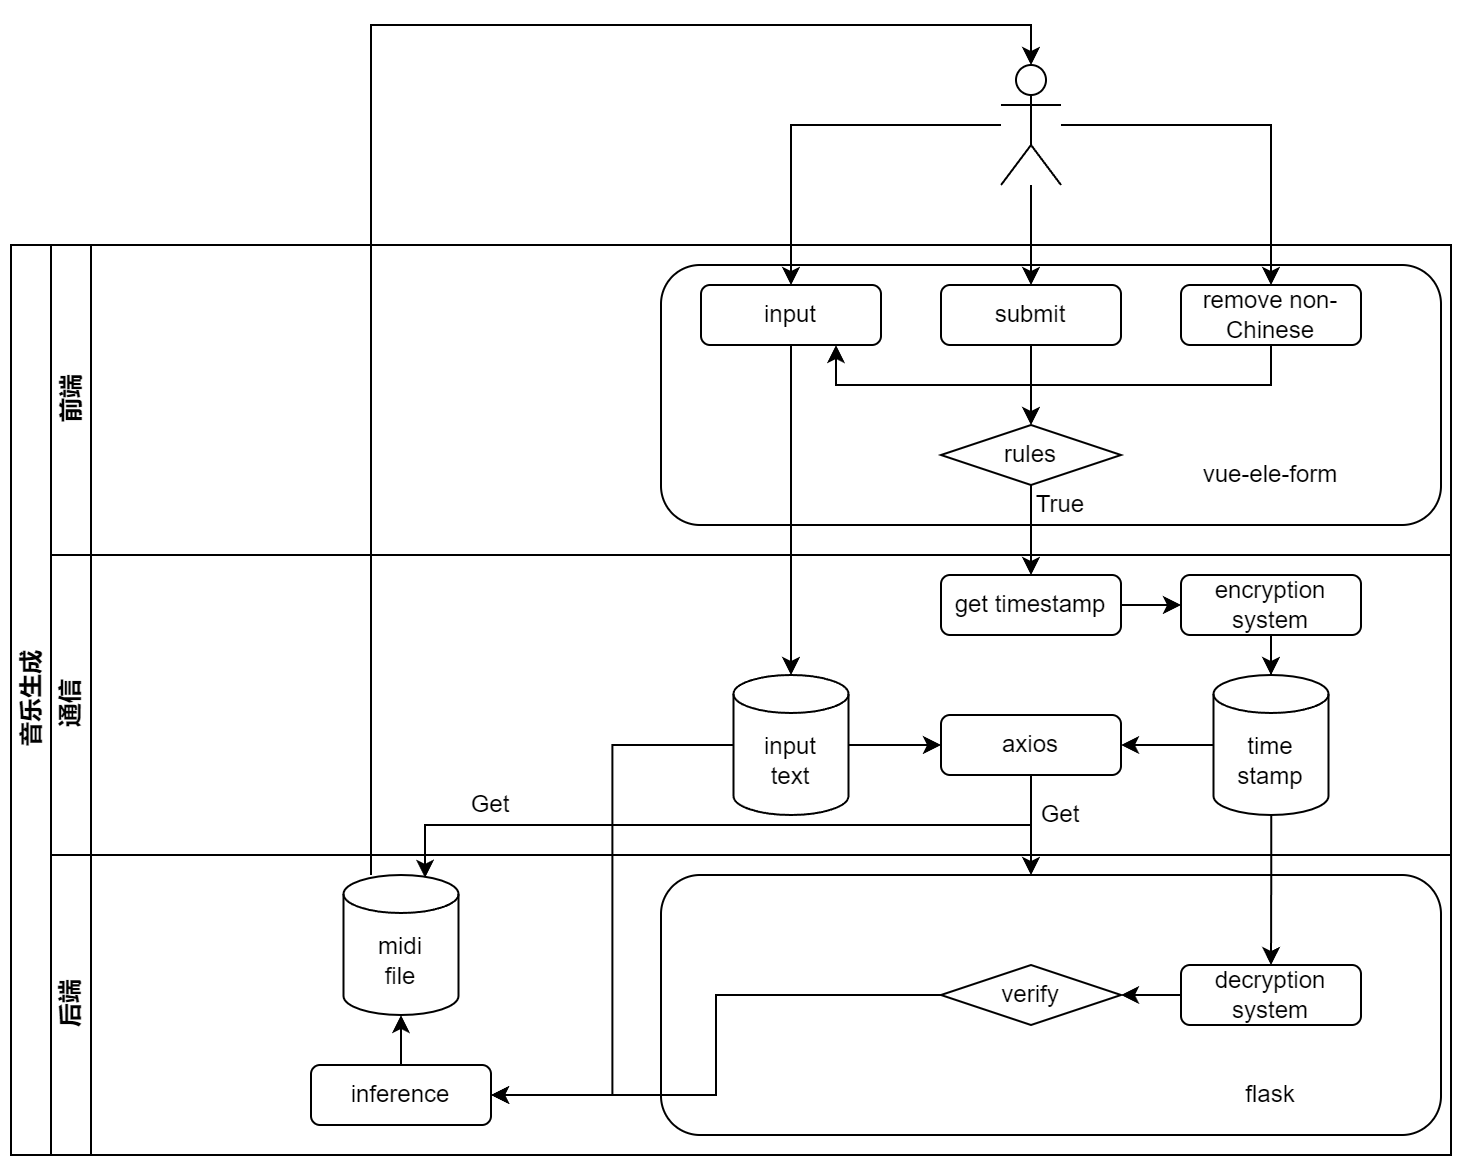

The diagram above was exported from draw.io. Its source (the exported page's mxGraphModel, read from the mxfile embedded in the PNG):
<mxGraphModel dx="782" dy="474" grid="1" gridSize="10" guides="1" tooltips="1" connect="1" arrows="1" fold="1" page="1" pageScale="1" pageWidth="827" pageHeight="1169" math="0" shadow="0">
  <root>
    <mxCell id="0" />
    <mxCell id="1" parent="0" />
    <mxCell id="dNxyNK7c78bLwvsdeMH5-19" value="音乐生成" style="swimlane;html=1;childLayout=stackLayout;resizeParent=1;resizeParentMax=0;horizontal=0;startSize=20;horizontalStack=0;" parent="1" vertex="1">
      <mxGeometry x="120" y="120" width="720" height="455" as="geometry" />
    </mxCell>
    <mxCell id="dNxyNK7c78bLwvsdeMH5-20" value="前端" style="swimlane;html=1;startSize=20;horizontal=0;" parent="dNxyNK7c78bLwvsdeMH5-19" vertex="1">
      <mxGeometry x="20" width="700" height="155" as="geometry" />
    </mxCell>
    <mxCell id="TgIMgoYjFMIsPRe75QUH-2" value="" style="rounded=1;whiteSpace=wrap;html=1;" parent="dNxyNK7c78bLwvsdeMH5-20" vertex="1">
      <mxGeometry x="305" y="10" width="390" height="130" as="geometry" />
    </mxCell>
    <mxCell id="TgIMgoYjFMIsPRe75QUH-4" value="input" style="rounded=1;whiteSpace=wrap;html=1;" parent="dNxyNK7c78bLwvsdeMH5-20" vertex="1">
      <mxGeometry x="325" y="20" width="90" height="30" as="geometry" />
    </mxCell>
    <mxCell id="TgIMgoYjFMIsPRe75QUH-14" style="edgeStyle=orthogonalEdgeStyle;rounded=0;orthogonalLoop=1;jettySize=auto;html=1;" parent="dNxyNK7c78bLwvsdeMH5-20" source="TgIMgoYjFMIsPRe75QUH-5" target="TgIMgoYjFMIsPRe75QUH-10" edge="1">
      <mxGeometry relative="1" as="geometry" />
    </mxCell>
    <mxCell id="TgIMgoYjFMIsPRe75QUH-5" value="submit" style="rounded=1;whiteSpace=wrap;html=1;" parent="dNxyNK7c78bLwvsdeMH5-20" vertex="1">
      <mxGeometry x="445" y="20" width="90" height="30" as="geometry" />
    </mxCell>
    <mxCell id="TgIMgoYjFMIsPRe75QUH-26" style="edgeStyle=orthogonalEdgeStyle;rounded=0;orthogonalLoop=1;jettySize=auto;html=1;fontSize=11;entryX=0.75;entryY=1;entryDx=0;entryDy=0;" parent="dNxyNK7c78bLwvsdeMH5-20" source="TgIMgoYjFMIsPRe75QUH-8" target="TgIMgoYjFMIsPRe75QUH-4" edge="1">
      <mxGeometry relative="1" as="geometry">
        <mxPoint x="370" y="53" as="targetPoint" />
        <Array as="points">
          <mxPoint x="610" y="70" />
          <mxPoint x="393" y="70" />
        </Array>
      </mxGeometry>
    </mxCell>
    <mxCell id="TgIMgoYjFMIsPRe75QUH-8" value="remove non-Chinese" style="rounded=1;whiteSpace=wrap;html=1;" parent="dNxyNK7c78bLwvsdeMH5-20" vertex="1">
      <mxGeometry x="565" y="20" width="90" height="30" as="geometry" />
    </mxCell>
    <mxCell id="TgIMgoYjFMIsPRe75QUH-10" value="rules" style="rhombus;whiteSpace=wrap;html=1;" parent="dNxyNK7c78bLwvsdeMH5-20" vertex="1">
      <mxGeometry x="445" y="90" width="90" height="30" as="geometry" />
    </mxCell>
    <mxCell id="TgIMgoYjFMIsPRe75QUH-16" value="True" style="text;html=1;strokeColor=none;fillColor=none;align=center;verticalAlign=middle;whiteSpace=wrap;rounded=0;" parent="dNxyNK7c78bLwvsdeMH5-20" vertex="1">
      <mxGeometry x="475" y="115" width="60" height="30" as="geometry" />
    </mxCell>
    <mxCell id="TgIMgoYjFMIsPRe75QUH-35" value="vue-ele-form" style="text;html=1;strokeColor=none;fillColor=none;align=center;verticalAlign=middle;whiteSpace=wrap;rounded=0;fontSize=11;" parent="dNxyNK7c78bLwvsdeMH5-20" vertex="1">
      <mxGeometry x="555" y="100" width="110" height="30" as="geometry" />
    </mxCell>
    <mxCell id="TgIMgoYjFMIsPRe75QUH-15" style="edgeStyle=orthogonalEdgeStyle;rounded=0;orthogonalLoop=1;jettySize=auto;html=1;" parent="dNxyNK7c78bLwvsdeMH5-19" source="TgIMgoYjFMIsPRe75QUH-10" target="TgIMgoYjFMIsPRe75QUH-13" edge="1">
      <mxGeometry relative="1" as="geometry" />
    </mxCell>
    <mxCell id="TgIMgoYjFMIsPRe75QUH-25" style="edgeStyle=orthogonalEdgeStyle;rounded=0;orthogonalLoop=1;jettySize=auto;html=1;entryX=0.5;entryY=0;entryDx=0;entryDy=0;entryPerimeter=0;fontSize=11;" parent="dNxyNK7c78bLwvsdeMH5-19" source="TgIMgoYjFMIsPRe75QUH-4" target="TgIMgoYjFMIsPRe75QUH-24" edge="1">
      <mxGeometry relative="1" as="geometry" />
    </mxCell>
    <mxCell id="TgIMgoYjFMIsPRe75QUH-33" style="edgeStyle=orthogonalEdgeStyle;rounded=0;orthogonalLoop=1;jettySize=auto;html=1;fontSize=11;" parent="dNxyNK7c78bLwvsdeMH5-19" source="TgIMgoYjFMIsPRe75QUH-27" edge="1">
      <mxGeometry relative="1" as="geometry">
        <mxPoint x="510" y="315" as="targetPoint" />
      </mxGeometry>
    </mxCell>
    <mxCell id="dNxyNK7c78bLwvsdeMH5-21" value="通信" style="swimlane;html=1;startSize=20;horizontal=0;" parent="dNxyNK7c78bLwvsdeMH5-19" vertex="1">
      <mxGeometry x="20" y="155" width="700" height="150" as="geometry" />
    </mxCell>
    <mxCell id="TgIMgoYjFMIsPRe75QUH-19" style="edgeStyle=orthogonalEdgeStyle;rounded=0;orthogonalLoop=1;jettySize=auto;html=1;entryX=0;entryY=0.5;entryDx=0;entryDy=0;" parent="dNxyNK7c78bLwvsdeMH5-21" source="TgIMgoYjFMIsPRe75QUH-13" target="TgIMgoYjFMIsPRe75QUH-17" edge="1">
      <mxGeometry relative="1" as="geometry" />
    </mxCell>
    <mxCell id="TgIMgoYjFMIsPRe75QUH-13" value="get timestamp" style="rounded=1;whiteSpace=wrap;html=1;" parent="dNxyNK7c78bLwvsdeMH5-21" vertex="1">
      <mxGeometry x="445" y="10" width="90" height="30" as="geometry" />
    </mxCell>
    <mxCell id="TgIMgoYjFMIsPRe75QUH-23" style="edgeStyle=orthogonalEdgeStyle;rounded=0;orthogonalLoop=1;jettySize=auto;html=1;entryX=0.5;entryY=0;entryDx=0;entryDy=0;entryPerimeter=0;fontSize=11;" parent="dNxyNK7c78bLwvsdeMH5-21" source="TgIMgoYjFMIsPRe75QUH-17" target="TgIMgoYjFMIsPRe75QUH-21" edge="1">
      <mxGeometry relative="1" as="geometry" />
    </mxCell>
    <mxCell id="TgIMgoYjFMIsPRe75QUH-17" value="encryption system" style="rounded=1;whiteSpace=wrap;html=1;" parent="dNxyNK7c78bLwvsdeMH5-21" vertex="1">
      <mxGeometry x="565" y="10" width="90" height="30" as="geometry" />
    </mxCell>
    <mxCell id="TgIMgoYjFMIsPRe75QUH-29" style="edgeStyle=orthogonalEdgeStyle;rounded=0;orthogonalLoop=1;jettySize=auto;html=1;entryX=1;entryY=0.5;entryDx=0;entryDy=0;fontSize=11;" parent="dNxyNK7c78bLwvsdeMH5-21" source="TgIMgoYjFMIsPRe75QUH-21" target="TgIMgoYjFMIsPRe75QUH-27" edge="1">
      <mxGeometry relative="1" as="geometry" />
    </mxCell>
    <mxCell id="TgIMgoYjFMIsPRe75QUH-21" value="&lt;font style=&quot;font-size: 11px;&quot;&gt;time&lt;br&gt;stamp&lt;/font&gt;" style="shape=cylinder3;whiteSpace=wrap;html=1;boundedLbl=1;backgroundOutline=1;size=9.5;fontSize=6;" parent="dNxyNK7c78bLwvsdeMH5-21" vertex="1">
      <mxGeometry x="581.25" y="60" width="57.5" height="70" as="geometry" />
    </mxCell>
    <mxCell id="TgIMgoYjFMIsPRe75QUH-28" style="edgeStyle=orthogonalEdgeStyle;rounded=0;orthogonalLoop=1;jettySize=auto;html=1;entryX=0;entryY=0.5;entryDx=0;entryDy=0;fontSize=11;" parent="dNxyNK7c78bLwvsdeMH5-21" source="TgIMgoYjFMIsPRe75QUH-24" target="TgIMgoYjFMIsPRe75QUH-27" edge="1">
      <mxGeometry relative="1" as="geometry" />
    </mxCell>
    <mxCell id="TgIMgoYjFMIsPRe75QUH-24" value="&lt;font style=&quot;font-size: 11px;&quot;&gt;input&lt;br&gt;text&lt;br&gt;&lt;/font&gt;" style="shape=cylinder3;whiteSpace=wrap;html=1;boundedLbl=1;backgroundOutline=1;size=9.5;fontSize=6;" parent="dNxyNK7c78bLwvsdeMH5-21" vertex="1">
      <mxGeometry x="341.25" y="60" width="57.5" height="70" as="geometry" />
    </mxCell>
    <mxCell id="TgIMgoYjFMIsPRe75QUH-27" value="axios" style="rounded=1;whiteSpace=wrap;html=1;fontSize=11;" parent="dNxyNK7c78bLwvsdeMH5-21" vertex="1">
      <mxGeometry x="445" y="80" width="90" height="30" as="geometry" />
    </mxCell>
    <mxCell id="TgIMgoYjFMIsPRe75QUH-34" value="Get" style="text;html=1;strokeColor=none;fillColor=none;align=center;verticalAlign=middle;whiteSpace=wrap;rounded=0;fontSize=11;" parent="dNxyNK7c78bLwvsdeMH5-21" vertex="1">
      <mxGeometry x="475" y="115" width="60" height="30" as="geometry" />
    </mxCell>
    <mxCell id="TgIMgoYjFMIsPRe75QUH-55" value="Get" style="text;html=1;strokeColor=none;fillColor=none;align=center;verticalAlign=middle;whiteSpace=wrap;rounded=0;fontSize=11;" parent="dNxyNK7c78bLwvsdeMH5-21" vertex="1">
      <mxGeometry x="190" y="110" width="60" height="30" as="geometry" />
    </mxCell>
    <mxCell id="dNxyNK7c78bLwvsdeMH5-22" value="后端" style="swimlane;html=1;startSize=20;horizontal=0;" parent="dNxyNK7c78bLwvsdeMH5-19" vertex="1">
      <mxGeometry x="20" y="305" width="700" height="150" as="geometry" />
    </mxCell>
    <mxCell id="TgIMgoYjFMIsPRe75QUH-32" value="" style="rounded=1;whiteSpace=wrap;html=1;" parent="dNxyNK7c78bLwvsdeMH5-22" vertex="1">
      <mxGeometry x="305" y="10" width="390" height="130" as="geometry" />
    </mxCell>
    <mxCell id="TgIMgoYjFMIsPRe75QUH-53" style="edgeStyle=orthogonalEdgeStyle;rounded=0;orthogonalLoop=1;jettySize=auto;html=1;entryX=1;entryY=0.5;entryDx=0;entryDy=0;fontSize=11;" parent="dNxyNK7c78bLwvsdeMH5-22" source="TgIMgoYjFMIsPRe75QUH-38" target="TgIMgoYjFMIsPRe75QUH-42" edge="1">
      <mxGeometry relative="1" as="geometry" />
    </mxCell>
    <mxCell id="TgIMgoYjFMIsPRe75QUH-38" value="decryption&lt;br&gt;system" style="rounded=1;whiteSpace=wrap;html=1;fontSize=11;" parent="dNxyNK7c78bLwvsdeMH5-22" vertex="1">
      <mxGeometry x="565" y="55" width="90" height="30" as="geometry" />
    </mxCell>
    <mxCell id="TgIMgoYjFMIsPRe75QUH-46" style="edgeStyle=orthogonalEdgeStyle;rounded=0;orthogonalLoop=1;jettySize=auto;html=1;entryX=1;entryY=0.5;entryDx=0;entryDy=0;fontSize=11;" parent="dNxyNK7c78bLwvsdeMH5-22" source="TgIMgoYjFMIsPRe75QUH-42" target="TgIMgoYjFMIsPRe75QUH-45" edge="1">
      <mxGeometry relative="1" as="geometry" />
    </mxCell>
    <mxCell id="TgIMgoYjFMIsPRe75QUH-42" value="verify" style="rhombus;whiteSpace=wrap;html=1;fontSize=11;" parent="dNxyNK7c78bLwvsdeMH5-22" vertex="1">
      <mxGeometry x="445" y="55" width="90" height="30" as="geometry" />
    </mxCell>
    <mxCell id="TgIMgoYjFMIsPRe75QUH-52" style="edgeStyle=orthogonalEdgeStyle;rounded=0;orthogonalLoop=1;jettySize=auto;html=1;exitX=0.5;exitY=0;exitDx=0;exitDy=0;entryX=0.5;entryY=1;entryDx=0;entryDy=0;entryPerimeter=0;fontSize=11;" parent="dNxyNK7c78bLwvsdeMH5-22" source="TgIMgoYjFMIsPRe75QUH-45" target="TgIMgoYjFMIsPRe75QUH-48" edge="1">
      <mxGeometry relative="1" as="geometry" />
    </mxCell>
    <mxCell id="TgIMgoYjFMIsPRe75QUH-45" value="inference" style="rounded=1;whiteSpace=wrap;html=1;fontSize=11;" parent="dNxyNK7c78bLwvsdeMH5-22" vertex="1">
      <mxGeometry x="130" y="105" width="90" height="30" as="geometry" />
    </mxCell>
    <mxCell id="TgIMgoYjFMIsPRe75QUH-48" value="&lt;font style=&quot;font-size: 11px;&quot;&gt;midi&lt;br&gt;file&lt;br&gt;&lt;/font&gt;" style="shape=cylinder3;whiteSpace=wrap;html=1;boundedLbl=1;backgroundOutline=1;size=9.5;fontSize=6;" parent="dNxyNK7c78bLwvsdeMH5-22" vertex="1">
      <mxGeometry x="146.25" y="10" width="57.5" height="70" as="geometry" />
    </mxCell>
    <mxCell id="MsjvSeQKdOZwO1aJNT6h-1" value="flask" style="text;html=1;strokeColor=none;fillColor=none;align=center;verticalAlign=middle;whiteSpace=wrap;rounded=0;fontSize=11;" parent="dNxyNK7c78bLwvsdeMH5-22" vertex="1">
      <mxGeometry x="555" y="105" width="110" height="30" as="geometry" />
    </mxCell>
    <mxCell id="TgIMgoYjFMIsPRe75QUH-49" style="edgeStyle=orthogonalEdgeStyle;rounded=0;orthogonalLoop=1;jettySize=auto;html=1;entryX=1;entryY=0.5;entryDx=0;entryDy=0;fontSize=11;" parent="dNxyNK7c78bLwvsdeMH5-19" source="TgIMgoYjFMIsPRe75QUH-24" target="TgIMgoYjFMIsPRe75QUH-45" edge="1">
      <mxGeometry relative="1" as="geometry" />
    </mxCell>
    <mxCell id="TgIMgoYjFMIsPRe75QUH-54" style="edgeStyle=orthogonalEdgeStyle;rounded=0;orthogonalLoop=1;jettySize=auto;html=1;exitX=0.5;exitY=1;exitDx=0;exitDy=0;fontSize=11;entryX=0.709;entryY=0.02;entryDx=0;entryDy=0;entryPerimeter=0;" parent="dNxyNK7c78bLwvsdeMH5-19" source="TgIMgoYjFMIsPRe75QUH-27" target="TgIMgoYjFMIsPRe75QUH-48" edge="1">
      <mxGeometry relative="1" as="geometry">
        <mxPoint x="210" y="310" as="targetPoint" />
      </mxGeometry>
    </mxCell>
    <mxCell id="0_6TM5chT_0zRWc5I0Hw-1" style="edgeStyle=orthogonalEdgeStyle;rounded=0;orthogonalLoop=1;jettySize=auto;html=1;entryX=0.5;entryY=0;entryDx=0;entryDy=0;fontSize=11;" parent="dNxyNK7c78bLwvsdeMH5-19" source="TgIMgoYjFMIsPRe75QUH-21" target="TgIMgoYjFMIsPRe75QUH-38" edge="1">
      <mxGeometry relative="1" as="geometry" />
    </mxCell>
    <mxCell id="TgIMgoYjFMIsPRe75QUH-6" style="edgeStyle=orthogonalEdgeStyle;rounded=0;orthogonalLoop=1;jettySize=auto;html=1;entryX=0.5;entryY=0;entryDx=0;entryDy=0;" parent="1" source="TgIMgoYjFMIsPRe75QUH-1" target="TgIMgoYjFMIsPRe75QUH-4" edge="1">
      <mxGeometry relative="1" as="geometry" />
    </mxCell>
    <mxCell id="TgIMgoYjFMIsPRe75QUH-7" style="edgeStyle=orthogonalEdgeStyle;rounded=0;orthogonalLoop=1;jettySize=auto;html=1;entryX=0.5;entryY=0;entryDx=0;entryDy=0;" parent="1" source="TgIMgoYjFMIsPRe75QUH-1" target="TgIMgoYjFMIsPRe75QUH-5" edge="1">
      <mxGeometry relative="1" as="geometry" />
    </mxCell>
    <mxCell id="TgIMgoYjFMIsPRe75QUH-9" style="edgeStyle=orthogonalEdgeStyle;rounded=0;orthogonalLoop=1;jettySize=auto;html=1;" parent="1" source="TgIMgoYjFMIsPRe75QUH-1" target="TgIMgoYjFMIsPRe75QUH-8" edge="1">
      <mxGeometry relative="1" as="geometry" />
    </mxCell>
    <mxCell id="TgIMgoYjFMIsPRe75QUH-1" value="" style="shape=umlActor;verticalLabelPosition=bottom;verticalAlign=top;html=1;outlineConnect=0;" parent="1" vertex="1">
      <mxGeometry x="615" y="30" width="30" height="60" as="geometry" />
    </mxCell>
    <mxCell id="TgIMgoYjFMIsPRe75QUH-58" style="edgeStyle=orthogonalEdgeStyle;rounded=0;orthogonalLoop=1;jettySize=auto;html=1;entryX=0.5;entryY=0;entryDx=0;entryDy=0;entryPerimeter=0;fontSize=11;" parent="1" source="TgIMgoYjFMIsPRe75QUH-48" target="TgIMgoYjFMIsPRe75QUH-1" edge="1">
      <mxGeometry relative="1" as="geometry">
        <Array as="points">
          <mxPoint x="300" y="10" />
          <mxPoint x="630" y="10" />
        </Array>
      </mxGeometry>
    </mxCell>
  </root>
</mxGraphModel>